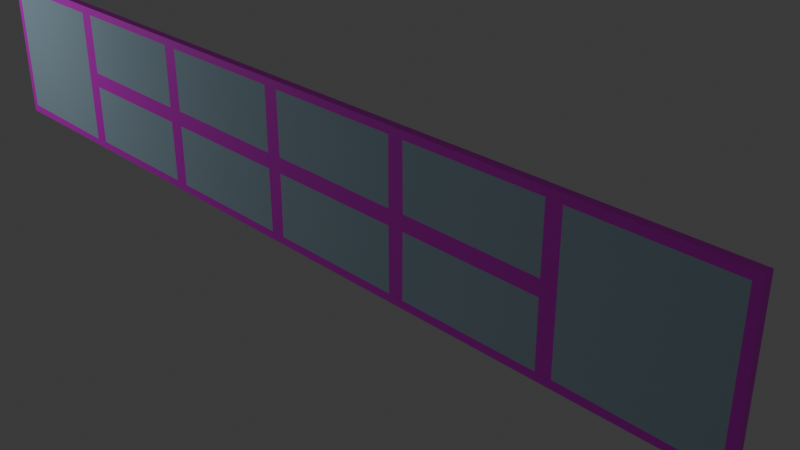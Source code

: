 # Source: janela.blend  (saved by Blender 5.0.118; exported with 4.5.12 LTS)
import bpy
from mathutils import Matrix  # noqa: F401  (used for matrix-valued properties, if any)

bpy.ops.wm.read_factory_settings(use_empty=True)
scene = bpy.context.scene
scene.name = 'Scene'

# ---- collections
col_collection = bpy.data.collections.new('Collection'); scene.collection.children.link(col_collection)

# ---- images (referenced by path relative to the original .blend; pixels are not part of the script)
import os
ASSET_DIR = os.environ.get("B2B_ASSET_DIR", "")  # directory of the original .blend (textures are referenced by path, not embedded)
HERE = os.path.dirname(os.path.abspath(__file__))  # packed textures are extracted next to this script under _unpacked/

def load_image(name, relpath, width, height, colorspace="sRGB"):
    """Load a texture the original file referenced (path relative to the .blend, or extracted next to this script)."""
    p = next((c for c in (os.path.join(HERE, relpath), os.path.join(ASSET_DIR, relpath)) if relpath and os.path.exists(c)), "")
    if p:
        img = bpy.data.images.load(p, check_existing=True)
        img.name = name
    else:  # same state as the original file: an image datablock whose file is absent (Cycles renders it pink)
        img = bpy.data.images.new(name, width, height)
        img.source = "FILE"
        img.filepath = "//" + (relpath or name)
    img.colorspace_settings.name = colorspace
    return img
img_bordajanela_jpg = load_image('bordajanela.jpg', 'bordajanela.jpg', 1024, 1024, 'sRGB')

# ---- materials (node trees are filled in below, after node groups)
mat_material_002 = bpy.data.materials.new('Material.002')
mat_material_002.use_backface_culling_lightprobe_volume = False
mat_material_004 = bpy.data.materials.new('Material.004')
mat_material_004.use_backface_culling_lightprobe_volume = False

# ---- material node trees
mat_material_002.use_nodes = True; mat_material_002.node_tree.nodes.clear()
_N = mat_material_002.node_tree.nodes; _L = mat_material_002.node_tree.links
n0 = _N.new('ShaderNodeBsdfPrincipled'); n0.name = 'Principled BSDF'; n0.location = (-200, 100)
n1 = _N.new('ShaderNodeOutputMaterial'); n1.name = 'Material Output'; n1.location = (200, 100)
n2 = _N.new('ShaderNodeTexImage'); n2.name = 'Image Texture'; n2.location = (-490, 80)
n2.image = img_bordajanela_jpg
_L.new(n0.outputs[0], n1.inputs[0])
_L.new(n2.outputs[0], n0.inputs[0])
n1.is_active_output = True
mat_material_004.use_nodes = True; mat_material_004.node_tree.nodes.clear()
_N = mat_material_004.node_tree.nodes; _L = mat_material_004.node_tree.links
n0 = _N.new('ShaderNodeBsdfPrincipled'); n0.name = 'Principled BSDF'; n0.location = (-200, 100)
n0.inputs[0].default_value = (0.4785, 0.6721, 0.8001, 1.0)
n0.inputs[2].default_value = 0.0
n1 = _N.new('ShaderNodeOutputMaterial'); n1.name = 'Material Output'; n1.location = (200, 100)
_L.new(n0.outputs[0], n1.inputs[0])
n1.is_active_output = True

# ---- world
world_world = bpy.data.worlds.new('World'); scene.world = world_world
world_world.use_nodes = True; world_world.node_tree.nodes.clear()
_N = world_world.node_tree.nodes; _L = world_world.node_tree.links
n0 = _N.new('ShaderNodeOutputWorld'); n0.name = 'World Output'; n0.location = (200, 100)
n1 = _N.new('ShaderNodeBackground'); n1.name = 'Background'; n1.location = (-200, 100)
n1.inputs[0].default_value = (0.05088, 0.05088, 0.05088, 1.0)
_L.new(n1.outputs[0], n0.inputs[0])
n0.is_active_output = True
world_world.color = (0.05088, 0.05088, 0.05088)
world_world.sun_shadow_jitter_overblur = 0.0

# ---- cameras
cam_camera = bpy.data.cameras.new('Camera')
cam_camera.clip_end = 100.0
cam_camera.ortho_scale = 7.314

# ---- lights
light_point = bpy.data.lights.new('Point', 'POINT')
light_point.energy = 213.0

# ---- meshes
me_cube_016 = bpy.data.meshes.new('Cube.016')
me_cube_016.from_pydata([(-1.0, -1.0, -1.0), (-1.0, -1.0, 1.0), (-1.0, 1.0, -1.0), (-1.0, 1.0, 1.0), (1.0, -1.0, -1.0), (1.0, -1.0, 1.0), (1.0, 1.0, -1.0), (1.0, 1.0, 1.0), (0.8946, -1.0, 0.9029), (-0.9, -1.0, 0.9003), (-0.8948, -1.0, 0.1033), (0.892, -1.0, 0.09535), (0.8946, 1.0, 0.9029), (-0.9, 1.0, 0.9003), (-0.8948, 1.0, 0.1033), (0.892, 1.0, 0.09535), (0.892, -1.0, -0.09995), (-0.8974, -1.0, -0.09731), (-0.9, -1.0, -0.897), (0.8972, -1.0, -0.897), (0.892, 1.0, -0.09995), (-0.8974, 1.0, -0.09731), (-0.9, 1.0, -0.897), (0.8972, 1.0, -0.897), (0.8946, -1.0, 0.9029), (-0.9, -1.0, 0.9003), (-0.8948, -1.0, 0.1033), (0.892, -1.0, 0.09535), (0.8946, 1.0, 0.9029), (-0.9, 1.0, 0.9003), (-0.8948, 1.0, 0.1033), (0.892, 1.0, 0.09535), (0.892, -1.0, -0.09995), (-0.8974, -1.0, -0.09731), (-0.9, -1.0, -0.897), (0.8972, -1.0, -0.897), (0.892, 1.0, -0.09995), (-0.8974, 1.0, -0.09731), (-0.9, 1.0, -0.897), (0.8972, 1.0, -0.897), (-3.0, -1.0, -1.0), (-3.0, -1.0, 1.0), (-3.0, 1.0, -1.0), (-3.0, 1.0, 1.0), (-1.0, -1.0, -1.0), (-1.0, -1.0, 1.0), (-1.0, 1.0, -1.0), (-1.0, 1.0, 1.0), (-1.105, 1.0, 0.8924), (-2.908, 1.0, 0.895), (-2.905, 1.0, -0.8917), (-1.108, 1.0, -0.9128), (-1.105, -1.0, 0.8924), (-2.908, -1.0, 0.895), (-2.905, -1.0, -0.8917), (-1.108, -1.0, -0.9128), (1.0, -1.0, -1.0), (1.0, -1.0, 1.0), (1.0, 1.0, -1.0), (1.0, 1.0, 1.0), (3.0, -1.0, -1.0), (3.0, -1.0, 1.0), (3.0, 1.0, -1.0), (3.0, 1.0, 1.0), (2.895, -1.0, 0.9029), (1.1, -1.0, 0.9003), (1.105, -1.0, 0.1033), (2.892, -1.0, 0.09535), (2.895, 1.0, 0.9029), (1.1, 1.0, 0.9003), (1.105, 1.0, 0.1033), (2.892, 1.0, 0.09535), (2.892, -1.0, -0.09995), (1.103, -1.0, -0.09731), (1.1, -1.0, -0.897), (2.897, -1.0, -0.897), (2.892, 1.0, -0.09995), (1.103, 1.0, -0.09731), (1.1, 1.0, -0.897), (2.897, 1.0, -0.897), (2.895, -1.0, 0.9029), (1.1, -1.0, 0.9003), (1.105, -1.0, 0.1033), (2.892, -1.0, 0.09535), (2.895, 1.0, 0.9029), (1.1, 1.0, 0.9003), (1.105, 1.0, 0.1033), (2.892, 1.0, 0.09535), (2.892, -1.0, -0.09995), (1.103, -1.0, -0.09731), (1.1, -1.0, -0.897), (2.897, -1.0, -0.897), (2.892, 1.0, -0.09995), (1.103, 1.0, -0.09731), (1.1, 1.0, -0.897), (2.897, 1.0, -0.897), (3.0, -1.0, -1.0), (3.0, -1.0, 1.0), (3.0, 1.0, -1.0), (3.0, 1.0, 1.0), (5.0, -1.0, -1.0), (5.0, -1.0, 1.0), (5.0, 1.0, -1.0), (5.0, 1.0, 1.0), (4.895, -1.0, 0.9029), (3.1, -1.0, 0.9003), (3.105, -1.0, 0.1033), (4.892, -1.0, 0.09535), (4.895, 1.0, 0.9029), (3.1, 1.0, 0.9003), (3.105, 1.0, 0.1033), (4.892, 1.0, 0.09535), (4.892, -1.0, -0.09995), (3.103, -1.0, -0.09731), (3.1, -1.0, -0.897), (4.897, -1.0, -0.897), (4.892, 1.0, -0.09995), (3.103, 1.0, -0.09731), (3.1, 1.0, -0.897), (4.897, 1.0, -0.897), (4.895, -1.0, 0.9029), (3.1, -1.0, 0.9003), (3.105, -1.0, 0.1033), (4.892, -1.0, 0.09535), (4.895, 1.0, 0.9029), (3.1, 1.0, 0.9003), (3.105, 1.0, 0.1033), (4.892, 1.0, 0.09535), (4.892, -1.0, -0.09995), (3.103, -1.0, -0.09731), (3.1, -1.0, -0.897), (4.897, -1.0, -0.897), (4.892, 1.0, -0.09995), (3.103, 1.0, -0.09731), (3.1, 1.0, -0.897), (4.897, 1.0, -0.897), (5.0, -1.0, -1.0), (5.0, -1.0, 1.0), (5.0, 1.0, -1.0), (5.0, 1.0, 1.0), (7.0, -1.0, -1.0), (7.0, -1.0, 1.0), (7.0, 1.0, -1.0), (7.0, 1.0, 1.0), (6.895, -1.0, 0.9029), (5.1, -1.0, 0.9003), (5.105, -1.0, 0.1033), (6.892, -1.0, 0.09535), (6.895, 1.0, 0.9029), (5.1, 1.0, 0.9003), (5.105, 1.0, 0.1033), (6.892, 1.0, 0.09535), (6.892, -1.0, -0.09995), (5.103, -1.0, -0.09731), (5.1, -1.0, -0.897), (6.897, -1.0, -0.897), (6.892, 1.0, -0.09995), (5.103, 1.0, -0.09731), (5.1, 1.0, -0.897), (6.897, 1.0, -0.897), (6.895, -1.0, 0.9029), (5.1, -1.0, 0.9003), (5.105, -1.0, 0.1033), (6.892, -1.0, 0.09535), (6.895, 1.0, 0.9029), (5.1, 1.0, 0.9003), (5.105, 1.0, 0.1033), (6.892, 1.0, 0.09535), (6.892, -1.0, -0.09995), (5.103, -1.0, -0.09731), (5.1, -1.0, -0.897), (6.897, -1.0, -0.897), (6.892, 1.0, -0.09995), (5.103, 1.0, -0.09731), (5.1, 1.0, -0.897), (6.897, 1.0, -0.897), (7.0, -1.0, -1.0), (7.0, -1.0, 1.0), (7.0, 1.0, -1.0), (7.0, 1.0, 1.0), (9.0, -1.0, -1.0), (9.0, -1.0, 1.0), (9.0, 1.0, -1.0), (9.0, 1.0, 1.0), (8.895, 1.0, 0.8924), (7.092, 1.0, 0.895), (7.095, 1.0, -0.8917), (8.892, 1.0, -0.9128), (8.895, -1.0, 0.8924), (7.092, -1.0, 0.895), (7.095, -1.0, -0.8917), (8.892, -1.0, -0.9128)], [], [(0, 1, 3, 2), (2, 22, 23, 6), (6, 7, 5, 4), (4, 19, 18, 0), (2, 6, 4, 0), (7, 3, 1, 5), (1, 9, 8, 5), (7, 12, 13, 3), (0, 18, 17, 16, 19, 4, 5, 8, 11, 10, 9, 1), (6, 23, 20, 21, 22, 2, 3, 13, 14, 15, 12, 7), (27, 24, 25, 26), (31, 30, 29, 28), (32, 33, 34, 35), (36, 39, 38, 37), (40, 41, 43, 42), (42, 43, 49, 50, 51, 48, 47, 46), (46, 47, 45, 44), (44, 45, 52, 55, 54, 53, 41, 40), (42, 46, 44, 40), (47, 43, 41, 45), (47, 48, 49, 43), (41, 53, 52, 45), (51, 50, 49, 48), (55, 52, 53, 54), (56, 57, 59, 58), (58, 78, 79, 62), (62, 63, 61, 60), (60, 75, 74, 56), (58, 62, 60, 56), (63, 59, 57, 61), (57, 65, 64, 61), (63, 68, 69, 59), (56, 74, 73, 72, 75, 60, 61, 64, 67, 66, 65, 57), (62, 79, 76, 77, 78, 58, 59, 69, 70, 71, 68, 63), (83, 80, 81, 82), (87, 86, 85, 84), (88, 89, 90, 91), (92, 95, 94, 93), (96, 97, 99, 98), (98, 118, 119, 102), (102, 103, 101, 100), (100, 115, 114, 96), (98, 102, 100, 96), (103, 99, 97, 101), (97, 105, 104, 101), (103, 108, 109, 99), (96, 114, 113, 112, 115, 100, 101, 104, 107, 106, 105, 97), (102, 119, 116, 117, 118, 98, 99, 109, 110, 111, 108, 103), (123, 120, 121, 122), (127, 126, 125, 124), (128, 129, 130, 131), (132, 135, 134, 133), (136, 137, 139, 138), (138, 158, 159, 142), (142, 143, 141, 140), (140, 155, 154, 136), (138, 142, 140, 136), (143, 139, 137, 141), (137, 145, 144, 141), (143, 148, 149, 139), (136, 154, 153, 152, 155, 140, 141, 144, 147, 146, 145, 137), (142, 159, 156, 157, 158, 138, 139, 149, 150, 151, 148, 143), (163, 160, 161, 162), (167, 166, 165, 164), (168, 169, 170, 171), (172, 175, 174, 173), (176, 177, 179, 178), (178, 179, 185, 186, 187, 184, 183, 182), (182, 183, 181, 180), (180, 181, 188, 191, 190, 189, 177, 176), (178, 182, 180, 176), (183, 179, 177, 181), (183, 184, 185, 179), (177, 189, 188, 181), (187, 186, 185, 184), (191, 188, 189, 190)])
me_cube_016.polygons.foreach_set('material_index', [0, 0, 0, 0, 0, 0, 0, 0, 0, 0, 1, 1, 1, 1, 0, 0, 0, 0, 0, 0, 0, 0, 1, 1, 0, 0, 0, 0, 0, 0, 0, 0, 0, 0, 1, 1, 1, 1, 0, 0, 0, 0, 0, 0, 0, 0, 0, 0, 1, 1, 1, 1, 0, 0, 0, 0, 0, 0, 0, 0, 0, 0, 1, 1, 1, 1, 0, 0, 0, 0, 0, 0, 0, 0, 1, 1])
_uv = me_cube_016.uv_layers.new(name='UVMap')
_uv.uv.foreach_set('vector', [0.375, 0.0, 0.625, 0.0, 0.625, 0.25, 0.375, 0.25, 0.375, 0.25, 0.3879, 0.2625, 0.3879, 0.4872, 0.375, 0.5, 0.375, 0.5, 0.625, 0.5, 0.625, 0.75, 0.375, 0.75, 0.375, 0.75, 0.3879, 0.7628, 0.3879, 0.9875, 0.375, 1.0, 0.125, 0.5, 0.375, 0.5, 0.375, 0.75, 0.125, 0.75, 0.625, 0.5, 0.875, 0.5, 0.875, 0.75, 0.625, 0.75, 0.625, 1.0, 0.6125, 0.9875, 0.6129, 0.7632, 0.625, 0.75, 0.625, 0.5, 0.6129, 0.4868, 0.6125, 0.2625, 0.625, 0.25, 0.375, 1.0, 0.3879, 0.9875, 0.4878, 0.9872, 0.4875, 0.7635, 0.3879, 0.7628, 0.375, 0.75, 0.625, 0.75, 0.6129, 0.7632, 0.5119, 0.7635, 0.5129, 0.9868, 0.6125, 0.9875, 0.625, 1.0, 0.375, 0.5, 0.3879, 0.4872, 0.4875, 0.4865, 0.4878, 0.2628, 0.3879, 0.2625, 0.375, 0.25, 0.625, 0.25, 0.6125, 0.2625, 0.5129, 0.2632, 0.5119, 0.4865, 0.6129, 0.4868, 0.625, 0.5, 0.5119, 0.7635, 0.6129, 0.7632, 0.6125, 0.9875, 0.5129, 0.9868, 0.5119, 0.4865, 0.5129, 0.2632, 0.6125, 0.2625, 0.6129, 0.4868, 0.4875, 0.7635, 0.4878, 0.9872, 0.3879, 0.9875, 0.3879, 0.7628, 0.4875, 0.4865, 0.3879, 0.4872, 0.3879, 0.2625, 0.4878, 0.2628, 0.375, 0.0, 0.625, 0.0, 0.625, 0.25, 0.375, 0.25, 0.375, 0.25, 0.625, 0.25, 0.6119, 0.2615, 0.3885, 0.2618, 0.3859, 0.4865, 0.6115, 0.4868, 0.625, 0.5, 0.375, 0.5, 0.375, 0.5, 0.625, 0.5, 0.625, 0.75, 0.375, 0.75, 0.375, 0.75, 0.625, 0.75, 0.6115, 0.7632, 0.3859, 0.7635, 0.3885, 0.9882, 0.6119, 0.9885, 0.625, 1.0, 0.375, 1.0, 0.125, 0.5, 0.375, 0.5, 0.375, 0.75, 0.125, 0.75, 0.625, 0.5, 0.875, 0.5, 0.875, 0.75, 0.625, 0.75, 0.625, 0.5, 0.6115, 0.4868, 0.6119, 0.2615, 0.625, 0.25, 0.625, 1.0, 0.6119, 0.9885, 0.6115, 0.7632, 0.625, 0.75, 0.3859, 0.4865, 0.3885, 0.2618, 0.6119, 0.2615, 0.6115, 0.4868, 0.3859, 0.7635, 0.6115, 0.7632, 0.6119, 0.9885, 0.3885, 0.9882, 0.375, 0.0, 0.625, 0.0, 0.625, 0.25, 0.375, 0.25, 0.375, 0.25, 0.3879, 0.2625, 0.3879, 0.4872, 0.375, 0.5, 0.375, 0.5, 0.625, 0.5, 0.625, 0.75, 0.375, 0.75, 0.375, 0.75, 0.3879, 0.7628, 0.3879, 0.9875, 0.375, 1.0, 0.125, 0.5, 0.375, 0.5, 0.375, 0.75, 0.125, 0.75, 0.625, 0.5, 0.875, 0.5, 0.875, 0.75, 0.625, 0.75, 0.625, 1.0, 0.6125, 0.9875, 0.6129, 0.7632, 0.625, 0.75, 0.625, 0.5, 0.6129, 0.4868, 0.6125, 0.2625, 0.625, 0.25, 0.375, 1.0, 0.3879, 0.9875, 0.4878, 0.9872, 0.4875, 0.7635, 0.3879, 0.7628, 0.375, 0.75, 0.625, 0.75, 0.6129, 0.7632, 0.5119, 0.7635, 0.5129, 0.9868, 0.6125, 0.9875, 0.625, 1.0, 0.375, 0.5, 0.3879, 0.4872, 0.4875, 0.4865, 0.4878, 0.2628, 0.3879, 0.2625, 0.375, 0.25, 0.625, 0.25, 0.6125, 0.2625, 0.5129, 0.2632, 0.5119, 0.4865, 0.6129, 0.4868, 0.625, 0.5, 0.5119, 0.7635, 0.6129, 0.7632, 0.6125, 0.9875, 0.5129, 0.9868, 0.5119, 0.4865, 0.5129, 0.2632, 0.6125, 0.2625, 0.6129, 0.4868, 0.4875, 0.7635, 0.4878, 0.9872, 0.3879, 0.9875, 0.3879, 0.7628, 0.4875, 0.4865, 0.3879, 0.4872, 0.3879, 0.2625, 0.4878, 0.2628, 0.375, 0.0, 0.625, 0.0, 0.625, 0.25, 0.375, 0.25, 0.375, 0.25, 0.3879, 0.2625, 0.3879, 0.4872, 0.375, 0.5, 0.375, 0.5, 0.625, 0.5, 0.625, 0.75, 0.375, 0.75, 0.375, 0.75, 0.3879, 0.7628, 0.3879, 0.9875, 0.375, 1.0, 0.125, 0.5, 0.375, 0.5, 0.375, 0.75, 0.125, 0.75, 0.625, 0.5, 0.875, 0.5, 0.875, 0.75, 0.625, 0.75, 0.625, 1.0, 0.6125, 0.9875, 0.6129, 0.7632, 0.625, 0.75, 0.625, 0.5, 0.6129, 0.4868, 0.6125, 0.2625, 0.625, 0.25, 0.375, 1.0, 0.3879, 0.9875, 0.4878, 0.9872, 0.4875, 0.7635, 0.3879, 0.7628, 0.375, 0.75, 0.625, 0.75, 0.6129, 0.7632, 0.5119, 0.7635, 0.5129, 0.9868, 0.6125, 0.9875, 0.625, 1.0, 0.375, 0.5, 0.3879, 0.4872, 0.4875, 0.4865, 0.4878, 0.2628, 0.3879, 0.2625, 0.375, 0.25, 0.625, 0.25, 0.6125, 0.2625, 0.5129, 0.2632, 0.5119, 0.4865, 0.6129, 0.4868, 0.625, 0.5, 0.5119, 0.7635, 0.6129, 0.7632, 0.6125, 0.9875, 0.5129, 0.9868, 0.5119, 0.4865, 0.5129, 0.2632, 0.6125, 0.2625, 0.6129, 0.4868, 0.4875, 0.7635, 0.4878, 0.9872, 0.3879, 0.9875, 0.3879, 0.7628, 0.4875, 0.4865, 0.3879, 0.4872, 0.3879, 0.2625, 0.4878, 0.2628, 0.375, 0.0, 0.625, 0.0, 0.625, 0.25, 0.375, 0.25, 0.375, 0.25, 0.3879, 0.2625, 0.3879, 0.4872, 0.375, 0.5, 0.375, 0.5, 0.625, 0.5, 0.625, 0.75, 0.375, 0.75, 0.375, 0.75, 0.3879, 0.7628, 0.3879, 0.9875, 0.375, 1.0, 0.125, 0.5, 0.375, 0.5, 0.375, 0.75, 0.125, 0.75, 0.625, 0.5, 0.875, 0.5, 0.875, 0.75, 0.625, 0.75, 0.625, 1.0, 0.6125, 0.9875, 0.6129, 0.7632, 0.625, 0.75, 0.625, 0.5, 0.6129, 0.4868, 0.6125, 0.2625, 0.625, 0.25, 0.375, 1.0, 0.3879, 0.9875, 0.4878, 0.9872, 0.4875, 0.7635, 0.3879, 0.7628, 0.375, 0.75, 0.625, 0.75, 0.6129, 0.7632, 0.5119, 0.7635, 0.5129, 0.9868, 0.6125, 0.9875, 0.625, 1.0, 0.375, 0.5, 0.3879, 0.4872, 0.4875, 0.4865, 0.4878, 0.2628, 0.3879, 0.2625, 0.375, 0.25, 0.625, 0.25, 0.6125, 0.2625, 0.5129, 0.2632, 0.5119, 0.4865, 0.6129, 0.4868, 0.625, 0.5, 0.5119, 0.7635, 0.6129, 0.7632, 0.6125, 0.9875, 0.5129, 0.9868, 0.5119, 0.4865, 0.5129, 0.2632, 0.6125, 0.2625, 0.6129, 0.4868, 0.4875, 0.7635, 0.4878, 0.9872, 0.3879, 0.9875, 0.3879, 0.7628, 0.4875, 0.4865, 0.3879, 0.4872, 0.3879, 0.2625, 0.4878, 0.2628, 0.375, 0.0, 0.625, 0.0, 0.625, 0.25, 0.375, 0.25, 0.375, 0.25, 0.625, 0.25, 0.6119, 0.2615, 0.3885, 0.2618, 0.3859, 0.4865, 0.6115, 0.4868, 0.625, 0.5, 0.375, 0.5, 0.375, 0.5, 0.625, 0.5, 0.625, 0.75, 0.375, 0.75, 0.375, 0.75, 0.625, 0.75, 0.6115, 0.7632, 0.3859, 0.7635, 0.3885, 0.9882, 0.6119, 0.9885, 0.625, 1.0, 0.375, 1.0, 0.125, 0.5, 0.375, 0.5, 0.375, 0.75, 0.125, 0.75, 0.625, 0.5, 0.875, 0.5, 0.875, 0.75, 0.625, 0.75, 0.625, 0.5, 0.6115, 0.4868, 0.6119, 0.2615, 0.625, 0.25, 0.625, 1.0, 0.6119, 0.9885, 0.6115, 0.7632, 0.625, 0.75, 0.3859, 0.4865, 0.3885, 0.2618, 0.6119, 0.2615, 0.6115, 0.4868, 0.3859, 0.7635, 0.6115, 0.7632, 0.6119, 0.9885, 0.3885, 0.9882])
me_cube_016.materials.append(mat_material_002)
me_cube_016.materials.append(mat_material_004)
me_cube_016.update()

# ---- objects
ob_camera = bpy.data.objects.new('Camera', cam_camera)
ob_cube_004 = bpy.data.objects.new('Cube.004', me_cube_016)
ob_point = bpy.data.objects.new('Point', light_point)

# ---- transforms, parenting, visibility, modifiers, constraints
ob_camera.location = (7.359, -6.926, 4.958)
ob_camera.rotation_euler = (1.109, 0.0, 0.8149)
ob_camera.lock_rotations_4d = False
ob_camera.empty_display_type = 'ARROWS'
ob_camera.color = (0.0, 0.0, 0.0, 0.0)
ob_camera.display_type = 'WIRE'
ob_camera.lineart.crease_threshold = 0.0
ob_cube_004.location = (-5.0, 0.0, 0.0)
ob_cube_004.scale = (1.0, 0.05, 1.0)
ob_point.location = (-8.457, -4.171, 1.498)

# ---- collection membership
col_collection.objects.link(ob_camera)
col_collection.objects.link(ob_cube_004)
col_collection.objects.link(ob_point)

# ---- scene / render settings (as saved in the file)
scene.camera = ob_camera
scene.frame_start = 1; scene.frame_end = 250; scene.frame_set(0)
scene.render.engine = 'BLENDER_EEVEE_NEXT'
scene.render.bake_bias = 0.0
scene.render.bake_samples = 0
bpy.context.view_layer.update()
